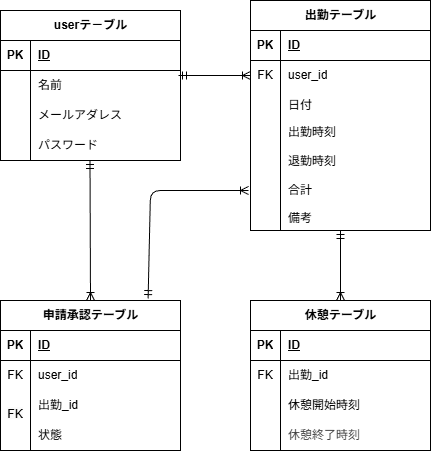

The diagram above was exported from draw.io. Its source (the exported page's mxGraphModel, read from the mxfile embedded in the PNG):
<mxGraphModel dx="737" dy="563" grid="1" gridSize="10" guides="1" tooltips="1" connect="1" arrows="1" fold="1" page="1" pageScale="1" pageWidth="827" pageHeight="1169" math="0" shadow="0">
  <root>
    <mxCell id="0" />
    <mxCell id="1" parent="0" />
    <mxCell id="2" value="userテ－ブル" style="shape=table;startSize=30;container=1;collapsible=1;childLayout=tableLayout;fixedRows=1;rowLines=0;fontStyle=1;align=center;resizeLast=1;html=1;" parent="1" vertex="1">
      <mxGeometry x="80" y="60" width="180" height="150" as="geometry" />
    </mxCell>
    <mxCell id="3" value="" style="shape=tableRow;horizontal=0;startSize=0;swimlaneHead=0;swimlaneBody=0;fillColor=none;collapsible=0;dropTarget=0;points=[[0,0.5],[1,0.5]];portConstraint=eastwest;top=0;left=0;right=0;bottom=1;" parent="2" vertex="1">
      <mxGeometry y="30" width="180" height="30" as="geometry" />
    </mxCell>
    <mxCell id="4" value="PK" style="shape=partialRectangle;connectable=0;fillColor=none;top=0;left=0;bottom=0;right=0;fontStyle=1;overflow=hidden;whiteSpace=wrap;html=1;" parent="3" vertex="1">
      <mxGeometry width="30" height="30" as="geometry">
        <mxRectangle width="30" height="30" as="alternateBounds" />
      </mxGeometry>
    </mxCell>
    <mxCell id="5" value="ID" style="shape=partialRectangle;connectable=0;fillColor=none;top=0;left=0;bottom=0;right=0;align=left;spacingLeft=6;fontStyle=5;overflow=hidden;whiteSpace=wrap;html=1;" parent="3" vertex="1">
      <mxGeometry x="30" width="150" height="30" as="geometry">
        <mxRectangle width="150" height="30" as="alternateBounds" />
      </mxGeometry>
    </mxCell>
    <mxCell id="6" value="" style="shape=tableRow;horizontal=0;startSize=0;swimlaneHead=0;swimlaneBody=0;fillColor=none;collapsible=0;dropTarget=0;points=[[0,0.5],[1,0.5]];portConstraint=eastwest;top=0;left=0;right=0;bottom=0;" parent="2" vertex="1">
      <mxGeometry y="60" width="180" height="30" as="geometry" />
    </mxCell>
    <mxCell id="7" value="" style="shape=partialRectangle;connectable=0;fillColor=none;top=0;left=0;bottom=0;right=0;editable=1;overflow=hidden;whiteSpace=wrap;html=1;" parent="6" vertex="1">
      <mxGeometry width="30" height="30" as="geometry">
        <mxRectangle width="30" height="30" as="alternateBounds" />
      </mxGeometry>
    </mxCell>
    <mxCell id="8" value="名前" style="shape=partialRectangle;connectable=0;fillColor=none;top=0;left=0;bottom=0;right=0;align=left;spacingLeft=6;overflow=hidden;whiteSpace=wrap;html=1;" parent="6" vertex="1">
      <mxGeometry x="30" width="150" height="30" as="geometry">
        <mxRectangle width="150" height="30" as="alternateBounds" />
      </mxGeometry>
    </mxCell>
    <mxCell id="9" value="" style="shape=tableRow;horizontal=0;startSize=0;swimlaneHead=0;swimlaneBody=0;fillColor=none;collapsible=0;dropTarget=0;points=[[0,0.5],[1,0.5]];portConstraint=eastwest;top=0;left=0;right=0;bottom=0;" parent="2" vertex="1">
      <mxGeometry y="90" width="180" height="30" as="geometry" />
    </mxCell>
    <mxCell id="10" value="" style="shape=partialRectangle;connectable=0;fillColor=none;top=0;left=0;bottom=0;right=0;editable=1;overflow=hidden;whiteSpace=wrap;html=1;" parent="9" vertex="1">
      <mxGeometry width="30" height="30" as="geometry">
        <mxRectangle width="30" height="30" as="alternateBounds" />
      </mxGeometry>
    </mxCell>
    <mxCell id="11" value="メールアダレス" style="shape=partialRectangle;connectable=0;fillColor=none;top=0;left=0;bottom=0;right=0;align=left;spacingLeft=6;overflow=hidden;whiteSpace=wrap;html=1;" parent="9" vertex="1">
      <mxGeometry x="30" width="150" height="30" as="geometry">
        <mxRectangle width="150" height="30" as="alternateBounds" />
      </mxGeometry>
    </mxCell>
    <mxCell id="12" value="" style="shape=tableRow;horizontal=0;startSize=0;swimlaneHead=0;swimlaneBody=0;fillColor=none;collapsible=0;dropTarget=0;points=[[0,0.5],[1,0.5]];portConstraint=eastwest;top=0;left=0;right=0;bottom=0;" parent="2" vertex="1">
      <mxGeometry y="120" width="180" height="30" as="geometry" />
    </mxCell>
    <mxCell id="13" value="" style="shape=partialRectangle;connectable=0;fillColor=none;top=0;left=0;bottom=0;right=0;editable=1;overflow=hidden;whiteSpace=wrap;html=1;" parent="12" vertex="1">
      <mxGeometry width="30" height="30" as="geometry">
        <mxRectangle width="30" height="30" as="alternateBounds" />
      </mxGeometry>
    </mxCell>
    <mxCell id="14" value="パスワード" style="shape=partialRectangle;connectable=0;fillColor=none;top=0;left=0;bottom=0;right=0;align=left;spacingLeft=6;overflow=hidden;whiteSpace=wrap;html=1;" parent="12" vertex="1">
      <mxGeometry x="30" width="150" height="30" as="geometry">
        <mxRectangle width="150" height="30" as="alternateBounds" />
      </mxGeometry>
    </mxCell>
    <mxCell id="15" value="出勤テーブル" style="shape=table;startSize=30;container=1;collapsible=1;childLayout=tableLayout;fixedRows=1;rowLines=0;fontStyle=1;align=center;resizeLast=1;html=1;" parent="1" vertex="1">
      <mxGeometry x="330" y="50" width="180" height="230" as="geometry" />
    </mxCell>
    <mxCell id="16" value="" style="shape=tableRow;horizontal=0;startSize=0;swimlaneHead=0;swimlaneBody=0;fillColor=none;collapsible=0;dropTarget=0;points=[[0,0.5],[1,0.5]];portConstraint=eastwest;top=0;left=0;right=0;bottom=1;" parent="15" vertex="1">
      <mxGeometry y="30" width="180" height="30" as="geometry" />
    </mxCell>
    <mxCell id="17" value="PK" style="shape=partialRectangle;connectable=0;fillColor=none;top=0;left=0;bottom=0;right=0;fontStyle=1;overflow=hidden;whiteSpace=wrap;html=1;" parent="16" vertex="1">
      <mxGeometry width="30" height="30" as="geometry">
        <mxRectangle width="30" height="30" as="alternateBounds" />
      </mxGeometry>
    </mxCell>
    <mxCell id="18" value="ID" style="shape=partialRectangle;connectable=0;fillColor=none;top=0;left=0;bottom=0;right=0;align=left;spacingLeft=6;fontStyle=5;overflow=hidden;whiteSpace=wrap;html=1;" parent="16" vertex="1">
      <mxGeometry x="30" width="150" height="30" as="geometry">
        <mxRectangle width="150" height="30" as="alternateBounds" />
      </mxGeometry>
    </mxCell>
    <mxCell id="19" value="" style="shape=tableRow;horizontal=0;startSize=0;swimlaneHead=0;swimlaneBody=0;fillColor=none;collapsible=0;dropTarget=0;points=[[0,0.5],[1,0.5]];portConstraint=eastwest;top=0;left=0;right=0;bottom=0;" parent="15" vertex="1">
      <mxGeometry y="60" width="180" height="30" as="geometry" />
    </mxCell>
    <mxCell id="20" value="FK" style="shape=partialRectangle;connectable=0;fillColor=none;top=0;left=0;bottom=0;right=0;editable=1;overflow=hidden;whiteSpace=wrap;html=1;" parent="19" vertex="1">
      <mxGeometry width="30" height="30" as="geometry">
        <mxRectangle width="30" height="30" as="alternateBounds" />
      </mxGeometry>
    </mxCell>
    <mxCell id="21" value="user_id" style="shape=partialRectangle;connectable=0;fillColor=none;top=0;left=0;bottom=0;right=0;align=left;spacingLeft=6;overflow=hidden;whiteSpace=wrap;html=1;" parent="19" vertex="1">
      <mxGeometry x="30" width="150" height="30" as="geometry">
        <mxRectangle width="150" height="30" as="alternateBounds" />
      </mxGeometry>
    </mxCell>
    <mxCell id="22" value="" style="shape=tableRow;horizontal=0;startSize=0;swimlaneHead=0;swimlaneBody=0;fillColor=none;collapsible=0;dropTarget=0;points=[[0,0.5],[1,0.5]];portConstraint=eastwest;top=0;left=0;right=0;bottom=0;" parent="15" vertex="1">
      <mxGeometry y="90" width="180" height="30" as="geometry" />
    </mxCell>
    <mxCell id="23" value="" style="shape=partialRectangle;connectable=0;fillColor=none;top=0;left=0;bottom=0;right=0;editable=1;overflow=hidden;whiteSpace=wrap;html=1;" parent="22" vertex="1">
      <mxGeometry width="30" height="30" as="geometry">
        <mxRectangle width="30" height="30" as="alternateBounds" />
      </mxGeometry>
    </mxCell>
    <mxCell id="24" value="日付" style="shape=partialRectangle;connectable=0;fillColor=none;top=0;left=0;bottom=0;right=0;align=left;spacingLeft=6;overflow=hidden;whiteSpace=wrap;html=1;" parent="22" vertex="1">
      <mxGeometry x="30" width="150" height="30" as="geometry">
        <mxRectangle width="150" height="30" as="alternateBounds" />
      </mxGeometry>
    </mxCell>
    <mxCell id="25" value="" style="shape=tableRow;horizontal=0;startSize=0;swimlaneHead=0;swimlaneBody=0;fillColor=none;collapsible=0;dropTarget=0;points=[[0,0.5],[1,0.5]];portConstraint=eastwest;top=0;left=0;right=0;bottom=0;" parent="15" vertex="1">
      <mxGeometry y="120" width="180" height="110" as="geometry" />
    </mxCell>
    <mxCell id="26" value="" style="shape=partialRectangle;connectable=0;fillColor=none;top=0;left=0;bottom=0;right=0;editable=1;overflow=hidden;whiteSpace=wrap;html=1;" parent="25" vertex="1">
      <mxGeometry width="30" height="110" as="geometry">
        <mxRectangle width="30" height="110" as="alternateBounds" />
      </mxGeometry>
    </mxCell>
    <mxCell id="27" value="出勤時刻&lt;div&gt;&lt;br&gt;&lt;/div&gt;&lt;div&gt;退勤時刻&lt;/div&gt;&lt;div&gt;&lt;br&gt;&lt;/div&gt;&lt;div&gt;合計&lt;/div&gt;&lt;div&gt;&lt;br&gt;&lt;/div&gt;&lt;div&gt;備考&lt;/div&gt;" style="shape=partialRectangle;connectable=0;fillColor=none;top=0;left=0;bottom=0;right=0;align=left;spacingLeft=6;overflow=hidden;whiteSpace=wrap;html=1;" parent="25" vertex="1">
      <mxGeometry x="30" width="150" height="110" as="geometry">
        <mxRectangle width="150" height="110" as="alternateBounds" />
      </mxGeometry>
    </mxCell>
    <mxCell id="55" value="" style="fontSize=12;html=1;endArrow=ERoneToMany;startArrow=ERmandOne;entryX=0;entryY=0.5;entryDx=0;entryDy=0;" parent="1" target="19" edge="1">
      <mxGeometry width="100" height="100" relative="1" as="geometry">
        <mxPoint x="258" y="125" as="sourcePoint" />
        <mxPoint x="340" y="70" as="targetPoint" />
      </mxGeometry>
    </mxCell>
    <mxCell id="56" value="" style="fontSize=12;html=1;endArrow=ERoneToMany;startArrow=ERmandOne;entryX=0.5;entryY=0;entryDx=0;entryDy=0;" parent="1" target="70" edge="1">
      <mxGeometry width="100" height="100" relative="1" as="geometry">
        <mxPoint x="420" y="280" as="sourcePoint" />
        <mxPoint x="419.5" y="340" as="targetPoint" />
        <Array as="points">
          <mxPoint x="420" y="310" />
        </Array>
      </mxGeometry>
    </mxCell>
    <mxCell id="57" value="申請承認テーブル" style="shape=table;startSize=30;container=1;collapsible=1;childLayout=tableLayout;fixedRows=1;rowLines=0;fontStyle=1;align=center;resizeLast=1;html=1;" parent="1" vertex="1">
      <mxGeometry x="80" y="350" width="180" height="150" as="geometry" />
    </mxCell>
    <mxCell id="58" value="" style="shape=tableRow;horizontal=0;startSize=0;swimlaneHead=0;swimlaneBody=0;fillColor=none;collapsible=0;dropTarget=0;points=[[0,0.5],[1,0.5]];portConstraint=eastwest;top=0;left=0;right=0;bottom=1;" parent="57" vertex="1">
      <mxGeometry y="30" width="180" height="30" as="geometry" />
    </mxCell>
    <mxCell id="59" value="PK" style="shape=partialRectangle;connectable=0;fillColor=none;top=0;left=0;bottom=0;right=0;fontStyle=1;overflow=hidden;whiteSpace=wrap;html=1;" parent="58" vertex="1">
      <mxGeometry width="30" height="30" as="geometry">
        <mxRectangle width="30" height="30" as="alternateBounds" />
      </mxGeometry>
    </mxCell>
    <mxCell id="60" value="ID" style="shape=partialRectangle;connectable=0;fillColor=none;top=0;left=0;bottom=0;right=0;align=left;spacingLeft=6;fontStyle=5;overflow=hidden;whiteSpace=wrap;html=1;" parent="58" vertex="1">
      <mxGeometry x="30" width="150" height="30" as="geometry">
        <mxRectangle width="150" height="30" as="alternateBounds" />
      </mxGeometry>
    </mxCell>
    <mxCell id="61" value="" style="shape=tableRow;horizontal=0;startSize=0;swimlaneHead=0;swimlaneBody=0;fillColor=none;collapsible=0;dropTarget=0;points=[[0,0.5],[1,0.5]];portConstraint=eastwest;top=0;left=0;right=0;bottom=0;" parent="57" vertex="1">
      <mxGeometry y="60" width="180" height="30" as="geometry" />
    </mxCell>
    <mxCell id="62" value="&lt;span style=&quot;color: rgb(0, 0, 0);&quot;&gt;FK&lt;/span&gt;" style="shape=partialRectangle;connectable=0;fillColor=none;top=0;left=0;bottom=0;right=0;editable=1;overflow=hidden;whiteSpace=wrap;html=1;" parent="61" vertex="1">
      <mxGeometry width="30" height="30" as="geometry">
        <mxRectangle width="30" height="30" as="alternateBounds" />
      </mxGeometry>
    </mxCell>
    <mxCell id="63" value="&lt;span style=&quot;color: rgb(0, 0, 0);&quot;&gt;user_id&lt;/span&gt;" style="shape=partialRectangle;connectable=0;fillColor=none;top=0;left=0;bottom=0;right=0;align=left;spacingLeft=6;overflow=hidden;whiteSpace=wrap;html=1;" parent="61" vertex="1">
      <mxGeometry x="30" width="150" height="30" as="geometry">
        <mxRectangle width="150" height="30" as="alternateBounds" />
      </mxGeometry>
    </mxCell>
    <mxCell id="64" value="" style="shape=tableRow;horizontal=0;startSize=0;swimlaneHead=0;swimlaneBody=0;fillColor=none;collapsible=0;dropTarget=0;points=[[0,0.5],[1,0.5]];portConstraint=eastwest;top=0;left=0;right=0;bottom=0;" parent="57" vertex="1">
      <mxGeometry y="90" width="180" height="30" as="geometry" />
    </mxCell>
    <mxCell id="65" value="&#10;&lt;span style=&quot;color: rgb(0, 0, 0); font-family: Helvetica; font-size: 12px; font-style: normal; font-variant-ligatures: normal; font-variant-caps: normal; font-weight: 400; letter-spacing: normal; orphans: 2; text-align: center; text-indent: 0px; text-transform: none; widows: 2; word-spacing: 0px; -webkit-text-stroke-width: 0px; white-space: normal; background-color: rgb(251, 251, 251); text-decoration-thickness: initial; text-decoration-style: initial; text-decoration-color: initial; display: inline !important; float: none;&quot;&gt;FK&lt;/span&gt;&#10;&#10;" style="shape=partialRectangle;connectable=0;fillColor=none;top=0;left=0;bottom=0;right=0;editable=1;overflow=hidden;whiteSpace=wrap;html=1;" parent="64" vertex="1">
      <mxGeometry width="30" height="30" as="geometry">
        <mxRectangle width="30" height="30" as="alternateBounds" />
      </mxGeometry>
    </mxCell>
    <mxCell id="66" value="&lt;span style=&quot;color: rgb(0, 0, 0);&quot;&gt;出勤_id&lt;/span&gt;" style="shape=partialRectangle;connectable=0;fillColor=none;top=0;left=0;bottom=0;right=0;align=left;spacingLeft=6;overflow=hidden;whiteSpace=wrap;html=1;" parent="64" vertex="1">
      <mxGeometry x="30" width="150" height="30" as="geometry">
        <mxRectangle width="150" height="30" as="alternateBounds" />
      </mxGeometry>
    </mxCell>
    <mxCell id="67" value="" style="shape=tableRow;horizontal=0;startSize=0;swimlaneHead=0;swimlaneBody=0;fillColor=none;collapsible=0;dropTarget=0;points=[[0,0.5],[1,0.5]];portConstraint=eastwest;top=0;left=0;right=0;bottom=0;" parent="57" vertex="1">
      <mxGeometry y="120" width="180" height="30" as="geometry" />
    </mxCell>
    <mxCell id="68" value="" style="shape=partialRectangle;connectable=0;fillColor=none;top=0;left=0;bottom=0;right=0;editable=1;overflow=hidden;whiteSpace=wrap;html=1;" parent="67" vertex="1">
      <mxGeometry width="30" height="30" as="geometry">
        <mxRectangle width="30" height="30" as="alternateBounds" />
      </mxGeometry>
    </mxCell>
    <mxCell id="69" value="&lt;span style=&quot;color: rgb(0, 0, 0);&quot;&gt;状態&lt;/span&gt;" style="shape=partialRectangle;connectable=0;fillColor=none;top=0;left=0;bottom=0;right=0;align=left;spacingLeft=6;overflow=hidden;whiteSpace=wrap;html=1;" parent="67" vertex="1">
      <mxGeometry x="30" width="150" height="30" as="geometry">
        <mxRectangle width="150" height="30" as="alternateBounds" />
      </mxGeometry>
    </mxCell>
    <mxCell id="70" value="&lt;span style=&quot;color: rgb(0, 0, 0);&quot;&gt;休憩テーブル&lt;/span&gt;" style="shape=table;startSize=30;container=1;collapsible=1;childLayout=tableLayout;fixedRows=1;rowLines=0;fontStyle=1;align=center;resizeLast=1;html=1;" parent="1" vertex="1">
      <mxGeometry x="330" y="350" width="180" height="150" as="geometry" />
    </mxCell>
    <mxCell id="71" value="" style="shape=tableRow;horizontal=0;startSize=0;swimlaneHead=0;swimlaneBody=0;fillColor=none;collapsible=0;dropTarget=0;points=[[0,0.5],[1,0.5]];portConstraint=eastwest;top=0;left=0;right=0;bottom=1;" parent="70" vertex="1">
      <mxGeometry y="30" width="180" height="30" as="geometry" />
    </mxCell>
    <mxCell id="72" value="PK" style="shape=partialRectangle;connectable=0;fillColor=none;top=0;left=0;bottom=0;right=0;fontStyle=1;overflow=hidden;whiteSpace=wrap;html=1;" parent="71" vertex="1">
      <mxGeometry width="30" height="30" as="geometry">
        <mxRectangle width="30" height="30" as="alternateBounds" />
      </mxGeometry>
    </mxCell>
    <mxCell id="73" value="ID" style="shape=partialRectangle;connectable=0;fillColor=none;top=0;left=0;bottom=0;right=0;align=left;spacingLeft=6;fontStyle=5;overflow=hidden;whiteSpace=wrap;html=1;" parent="71" vertex="1">
      <mxGeometry x="30" width="150" height="30" as="geometry">
        <mxRectangle width="150" height="30" as="alternateBounds" />
      </mxGeometry>
    </mxCell>
    <mxCell id="74" value="" style="shape=tableRow;horizontal=0;startSize=0;swimlaneHead=0;swimlaneBody=0;fillColor=none;collapsible=0;dropTarget=0;points=[[0,0.5],[1,0.5]];portConstraint=eastwest;top=0;left=0;right=0;bottom=0;" parent="70" vertex="1">
      <mxGeometry y="60" width="180" height="30" as="geometry" />
    </mxCell>
    <mxCell id="75" value="&lt;span style=&quot;color: rgb(0, 0, 0);&quot;&gt;FK&lt;/span&gt;" style="shape=partialRectangle;connectable=0;fillColor=none;top=0;left=0;bottom=0;right=0;editable=1;overflow=hidden;whiteSpace=wrap;html=1;" parent="74" vertex="1">
      <mxGeometry width="30" height="30" as="geometry">
        <mxRectangle width="30" height="30" as="alternateBounds" />
      </mxGeometry>
    </mxCell>
    <mxCell id="76" value="&lt;span style=&quot;color: rgb(0, 0, 0);&quot;&gt;出勤_id&lt;/span&gt;" style="shape=partialRectangle;connectable=0;fillColor=none;top=0;left=0;bottom=0;right=0;align=left;spacingLeft=6;overflow=hidden;whiteSpace=wrap;html=1;" parent="74" vertex="1">
      <mxGeometry x="30" width="150" height="30" as="geometry">
        <mxRectangle width="150" height="30" as="alternateBounds" />
      </mxGeometry>
    </mxCell>
    <mxCell id="77" value="" style="shape=tableRow;horizontal=0;startSize=0;swimlaneHead=0;swimlaneBody=0;fillColor=none;collapsible=0;dropTarget=0;points=[[0,0.5],[1,0.5]];portConstraint=eastwest;top=0;left=0;right=0;bottom=0;" parent="70" vertex="1">
      <mxGeometry y="90" width="180" height="30" as="geometry" />
    </mxCell>
    <mxCell id="78" value="" style="shape=partialRectangle;connectable=0;fillColor=none;top=0;left=0;bottom=0;right=0;editable=1;overflow=hidden;whiteSpace=wrap;html=1;" parent="77" vertex="1">
      <mxGeometry width="30" height="30" as="geometry">
        <mxRectangle width="30" height="30" as="alternateBounds" />
      </mxGeometry>
    </mxCell>
    <mxCell id="79" value="&lt;span style=&quot;color: rgb(0, 0, 0);&quot;&gt;休憩開始時刻&lt;/span&gt;" style="shape=partialRectangle;connectable=0;fillColor=none;top=0;left=0;bottom=0;right=0;align=left;spacingLeft=6;overflow=hidden;whiteSpace=wrap;html=1;" parent="77" vertex="1">
      <mxGeometry x="30" width="150" height="30" as="geometry">
        <mxRectangle width="150" height="30" as="alternateBounds" />
      </mxGeometry>
    </mxCell>
    <mxCell id="80" value="" style="shape=tableRow;horizontal=0;startSize=0;swimlaneHead=0;swimlaneBody=0;fillColor=none;collapsible=0;dropTarget=0;points=[[0,0.5],[1,0.5]];portConstraint=eastwest;top=0;left=0;right=0;bottom=0;" parent="70" vertex="1">
      <mxGeometry y="120" width="180" height="30" as="geometry" />
    </mxCell>
    <mxCell id="81" value="" style="shape=partialRectangle;connectable=0;fillColor=none;top=0;left=0;bottom=0;right=0;editable=1;overflow=hidden;whiteSpace=wrap;html=1;" parent="80" vertex="1">
      <mxGeometry width="30" height="30" as="geometry">
        <mxRectangle width="30" height="30" as="alternateBounds" />
      </mxGeometry>
    </mxCell>
    <mxCell id="82" value="&lt;span style=&quot;color: rgb(63, 63, 63);&quot;&gt;休憩終了時刻&lt;/span&gt;" style="shape=partialRectangle;connectable=0;fillColor=none;top=0;left=0;bottom=0;right=0;align=left;spacingLeft=6;overflow=hidden;whiteSpace=wrap;html=1;" parent="80" vertex="1">
      <mxGeometry x="30" width="150" height="30" as="geometry">
        <mxRectangle width="150" height="30" as="alternateBounds" />
      </mxGeometry>
    </mxCell>
    <mxCell id="83" value="" style="fontSize=12;html=1;endArrow=ERoneToMany;startArrow=ERmandOne;entryX=0.5;entryY=0;entryDx=0;entryDy=0;" parent="1" target="57" edge="1">
      <mxGeometry width="100" height="100" relative="1" as="geometry">
        <mxPoint x="169.5" y="210" as="sourcePoint" />
        <mxPoint x="170" y="300" as="targetPoint" />
        <Array as="points" />
      </mxGeometry>
    </mxCell>
    <mxCell id="84" value="" style="fontSize=12;html=1;endArrow=ERoneToMany;startArrow=ERmandOne;exitX=0.82;exitY=-0.013;exitDx=0;exitDy=0;exitPerimeter=0;" edge="1" parent="1" source="57">
      <mxGeometry width="100" height="100" relative="1" as="geometry">
        <mxPoint x="230" y="200" as="sourcePoint" />
        <mxPoint x="328" y="240" as="targetPoint" />
        <Array as="points">
          <mxPoint x="230" y="240" />
        </Array>
      </mxGeometry>
    </mxCell>
  </root>
</mxGraphModel>